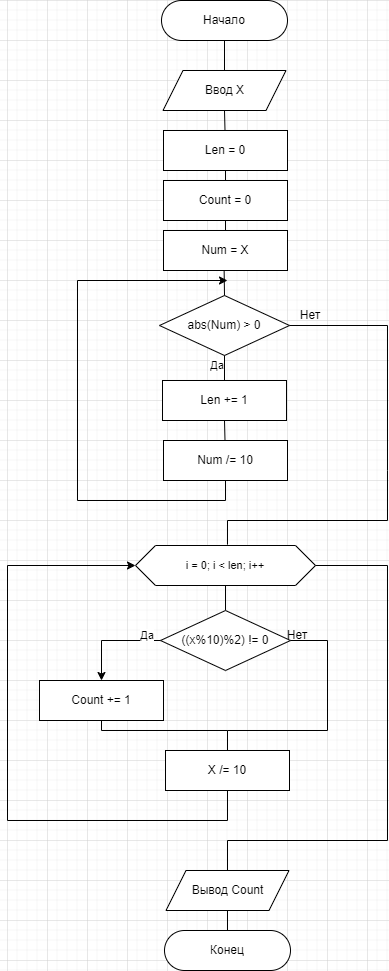

The diagram above was exported from draw.io. Its source (the exported page's mxGraphModel, read from the mxfile embedded in the PNG):
<mxGraphModel dx="1050" dy="621" grid="1" gridSize="10" guides="1" tooltips="1" connect="1" arrows="1" fold="1" page="1" pageScale="1" pageWidth="827" pageHeight="1169" math="0" shadow="0">
  <root>
    <mxCell id="WIyWlLk6GJQsqaUBKTNV-0" />
    <mxCell id="WIyWlLk6GJQsqaUBKTNV-1" parent="WIyWlLk6GJQsqaUBKTNV-0" />
    <mxCell id="XtG4dU6hxM2CAkdxAMMH-0" value="Начало" style="rounded=1;whiteSpace=wrap;html=1;arcSize=50;" parent="WIyWlLk6GJQsqaUBKTNV-1" vertex="1">
      <mxGeometry x="354" y="40" width="126" height="40" as="geometry" />
    </mxCell>
    <mxCell id="XtG4dU6hxM2CAkdxAMMH-2" value="Ввод X" style="shape=parallelogram;perimeter=parallelogramPerimeter;whiteSpace=wrap;html=1;fixedSize=1;" parent="WIyWlLk6GJQsqaUBKTNV-1" vertex="1">
      <mxGeometry x="355.5" y="110" width="123" height="40" as="geometry" />
    </mxCell>
    <mxCell id="XtG4dU6hxM2CAkdxAMMH-4" value="" style="endArrow=none;html=1;rounded=0;entryX=0.5;entryY=1;entryDx=0;entryDy=0;exitX=0.5;exitY=0;exitDx=0;exitDy=0;" parent="WIyWlLk6GJQsqaUBKTNV-1" source="XtG4dU6hxM2CAkdxAMMH-2" target="XtG4dU6hxM2CAkdxAMMH-0" edge="1">
      <mxGeometry width="50" height="50" relative="1" as="geometry">
        <mxPoint x="300" y="190" as="sourcePoint" />
        <mxPoint x="350" y="140" as="targetPoint" />
      </mxGeometry>
    </mxCell>
    <mxCell id="i8U2AK8hmDW-Ot610GJd-11" style="edgeStyle=none;shape=connector;rounded=0;orthogonalLoop=1;jettySize=auto;html=1;exitX=0.5;exitY=1;exitDx=0;exitDy=0;entryX=0.5;entryY=0;entryDx=0;entryDy=0;strokeColor=default;align=center;verticalAlign=middle;fontFamily=Helvetica;fontSize=11;fontColor=default;labelBackgroundColor=default;endArrow=none;" parent="WIyWlLk6GJQsqaUBKTNV-1" source="XtG4dU6hxM2CAkdxAMMH-5" target="i8U2AK8hmDW-Ot610GJd-1" edge="1">
      <mxGeometry relative="1" as="geometry" />
    </mxCell>
    <mxCell id="XtG4dU6hxM2CAkdxAMMH-5" value="Len = 0" style="rounded=0;whiteSpace=wrap;html=1;" parent="WIyWlLk6GJQsqaUBKTNV-1" vertex="1">
      <mxGeometry x="356" y="170" width="124" height="40" as="geometry" />
    </mxCell>
    <mxCell id="XtG4dU6hxM2CAkdxAMMH-6" value="" style="endArrow=none;html=1;rounded=0;entryX=0.5;entryY=1;entryDx=0;entryDy=0;" parent="WIyWlLk6GJQsqaUBKTNV-1" source="XtG4dU6hxM2CAkdxAMMH-5" target="XtG4dU6hxM2CAkdxAMMH-2" edge="1">
      <mxGeometry width="50" height="50" relative="1" as="geometry">
        <mxPoint x="300" y="340" as="sourcePoint" />
        <mxPoint x="350" y="290" as="targetPoint" />
      </mxGeometry>
    </mxCell>
    <mxCell id="XtG4dU6hxM2CAkdxAMMH-7" value="abs(Num) &amp;gt; 0" style="rhombus;whiteSpace=wrap;html=1;" parent="WIyWlLk6GJQsqaUBKTNV-1" vertex="1">
      <mxGeometry x="352" y="335" width="130" height="60" as="geometry" />
    </mxCell>
    <mxCell id="XtG4dU6hxM2CAkdxAMMH-24" value="" style="endArrow=none;html=1;rounded=0;exitX=1;exitY=0.5;exitDx=0;exitDy=0;" parent="WIyWlLk6GJQsqaUBKTNV-1" source="XtG4dU6hxM2CAkdxAMMH-7" edge="1">
      <mxGeometry width="50" height="50" relative="1" as="geometry">
        <mxPoint x="500" y="300" as="sourcePoint" />
        <mxPoint x="580" y="510" as="targetPoint" />
        <Array as="points">
          <mxPoint x="580" y="365" />
        </Array>
      </mxGeometry>
    </mxCell>
    <mxCell id="KI4er-BNCh2VDFP21Frj-1" value="Нет" style="text;html=1;align=center;verticalAlign=middle;whiteSpace=wrap;rounded=0;" parent="WIyWlLk6GJQsqaUBKTNV-1" vertex="1">
      <mxGeometry x="473" y="340" width="60" height="30" as="geometry" />
    </mxCell>
    <mxCell id="i8U2AK8hmDW-Ot610GJd-14" style="edgeStyle=none;shape=connector;rounded=0;orthogonalLoop=1;jettySize=auto;html=1;exitX=0.489;exitY=1.013;exitDx=0;exitDy=0;entryX=0.5;entryY=0;entryDx=0;entryDy=0;strokeColor=default;align=center;verticalAlign=middle;fontFamily=Helvetica;fontSize=11;fontColor=default;labelBackgroundColor=default;endArrow=none;exitPerimeter=0;" parent="WIyWlLk6GJQsqaUBKTNV-1" source="i8U2AK8hmDW-Ot610GJd-0" target="XtG4dU6hxM2CAkdxAMMH-7" edge="1">
      <mxGeometry relative="1" as="geometry" />
    </mxCell>
    <mxCell id="i8U2AK8hmDW-Ot610GJd-0" value="Num = X" style="rounded=0;whiteSpace=wrap;html=1;" parent="WIyWlLk6GJQsqaUBKTNV-1" vertex="1">
      <mxGeometry x="356" y="270" width="124" height="40" as="geometry" />
    </mxCell>
    <mxCell id="i8U2AK8hmDW-Ot610GJd-12" style="edgeStyle=none;shape=connector;rounded=0;orthogonalLoop=1;jettySize=auto;html=1;exitX=0.5;exitY=1;exitDx=0;exitDy=0;entryX=0.5;entryY=0;entryDx=0;entryDy=0;strokeColor=default;align=center;verticalAlign=middle;fontFamily=Helvetica;fontSize=11;fontColor=default;labelBackgroundColor=default;endArrow=none;" parent="WIyWlLk6GJQsqaUBKTNV-1" source="i8U2AK8hmDW-Ot610GJd-1" target="i8U2AK8hmDW-Ot610GJd-0" edge="1">
      <mxGeometry relative="1" as="geometry" />
    </mxCell>
    <mxCell id="i8U2AK8hmDW-Ot610GJd-1" value="Count = 0" style="rounded=0;whiteSpace=wrap;html=1;" parent="WIyWlLk6GJQsqaUBKTNV-1" vertex="1">
      <mxGeometry x="356" y="220" width="124" height="40" as="geometry" />
    </mxCell>
    <mxCell id="i8U2AK8hmDW-Ot610GJd-3" value="Len += 1" style="rounded=0;whiteSpace=wrap;html=1;" parent="WIyWlLk6GJQsqaUBKTNV-1" vertex="1">
      <mxGeometry x="355" y="420" width="124" height="40" as="geometry" />
    </mxCell>
    <mxCell id="i8U2AK8hmDW-Ot610GJd-4" value="Num /= 10" style="rounded=0;whiteSpace=wrap;html=1;" parent="WIyWlLk6GJQsqaUBKTNV-1" vertex="1">
      <mxGeometry x="356" y="480" width="124" height="40" as="geometry" />
    </mxCell>
    <mxCell id="i8U2AK8hmDW-Ot610GJd-5" value="" style="endArrow=none;html=1;rounded=0;" parent="WIyWlLk6GJQsqaUBKTNV-1" source="i8U2AK8hmDW-Ot610GJd-3" edge="1">
      <mxGeometry width="50" height="50" relative="1" as="geometry">
        <mxPoint x="260" y="500" as="sourcePoint" />
        <mxPoint x="407.28571428571433" y="420" as="targetPoint" />
      </mxGeometry>
    </mxCell>
    <mxCell id="i8U2AK8hmDW-Ot610GJd-6" value="" style="endArrow=none;html=1;rounded=0;entryX=0.5;entryY=1;entryDx=0;entryDy=0;" parent="WIyWlLk6GJQsqaUBKTNV-1" source="i8U2AK8hmDW-Ot610GJd-4" target="i8U2AK8hmDW-Ot610GJd-3" edge="1">
      <mxGeometry width="50" height="50" relative="1" as="geometry">
        <mxPoint x="270" y="600" as="sourcePoint" />
        <mxPoint x="320" y="550" as="targetPoint" />
      </mxGeometry>
    </mxCell>
    <mxCell id="i8U2AK8hmDW-Ot610GJd-7" value="" style="endArrow=none;html=1;rounded=0;entryX=0.5;entryY=1;entryDx=0;entryDy=0;exitX=0.5;exitY=0;exitDx=0;exitDy=0;" parent="WIyWlLk6GJQsqaUBKTNV-1" source="i8U2AK8hmDW-Ot610GJd-3" target="XtG4dU6hxM2CAkdxAMMH-7" edge="1">
      <mxGeometry width="50" height="50" relative="1" as="geometry">
        <mxPoint x="310" y="450" as="sourcePoint" />
        <mxPoint x="360" y="400" as="targetPoint" />
      </mxGeometry>
    </mxCell>
    <mxCell id="i8U2AK8hmDW-Ot610GJd-8" value="" style="endArrow=none;html=1;rounded=0;entryX=0.5;entryY=1;entryDx=0;entryDy=0;" parent="WIyWlLk6GJQsqaUBKTNV-1" target="i8U2AK8hmDW-Ot610GJd-4" edge="1">
      <mxGeometry width="50" height="50" relative="1" as="geometry">
        <mxPoint x="270" y="540" as="sourcePoint" />
        <mxPoint x="380" y="540" as="targetPoint" />
        <Array as="points">
          <mxPoint x="418" y="540" />
        </Array>
      </mxGeometry>
    </mxCell>
    <mxCell id="i8U2AK8hmDW-Ot610GJd-15" value="" style="endArrow=classic;html=1;rounded=0;strokeColor=default;align=center;verticalAlign=middle;fontFamily=Helvetica;fontSize=11;fontColor=default;labelBackgroundColor=default;" parent="WIyWlLk6GJQsqaUBKTNV-1" edge="1">
      <mxGeometry width="50" height="50" relative="1" as="geometry">
        <mxPoint x="270" y="540" as="sourcePoint" />
        <mxPoint x="420" y="320" as="targetPoint" />
        <Array as="points">
          <mxPoint x="270" y="320" />
        </Array>
      </mxGeometry>
    </mxCell>
    <mxCell id="i8U2AK8hmDW-Ot610GJd-16" value="Да" style="text;html=1;align=center;verticalAlign=middle;whiteSpace=wrap;rounded=0;fontFamily=Helvetica;fontSize=11;fontColor=default;labelBackgroundColor=default;" parent="WIyWlLk6GJQsqaUBKTNV-1" vertex="1">
      <mxGeometry x="380" y="390" width="60" height="30" as="geometry" />
    </mxCell>
    <mxCell id="i8U2AK8hmDW-Ot610GJd-24" style="edgeStyle=none;shape=connector;rounded=0;orthogonalLoop=1;jettySize=auto;html=1;exitX=0.5;exitY=1;exitDx=0;exitDy=0;entryX=0.5;entryY=0;entryDx=0;entryDy=0;strokeColor=default;align=center;verticalAlign=middle;fontFamily=Helvetica;fontSize=11;fontColor=default;labelBackgroundColor=default;endArrow=none;" parent="WIyWlLk6GJQsqaUBKTNV-1" source="i8U2AK8hmDW-Ot610GJd-17" target="i8U2AK8hmDW-Ot610GJd-22" edge="1">
      <mxGeometry relative="1" as="geometry" />
    </mxCell>
    <mxCell id="i8U2AK8hmDW-Ot610GJd-17" value="i = 0; i &amp;lt; len; i++" style="shape=hexagon;perimeter=hexagonPerimeter2;whiteSpace=wrap;html=1;fixedSize=1;fontFamily=Helvetica;fontSize=11;fontColor=default;labelBackgroundColor=default;" parent="WIyWlLk6GJQsqaUBKTNV-1" vertex="1">
      <mxGeometry x="328" y="585" width="180" height="40" as="geometry" />
    </mxCell>
    <mxCell id="i8U2AK8hmDW-Ot610GJd-18" value="" style="endArrow=none;html=1;rounded=0;strokeColor=default;align=center;verticalAlign=middle;fontFamily=Helvetica;fontSize=11;fontColor=default;labelBackgroundColor=default;" parent="WIyWlLk6GJQsqaUBKTNV-1" edge="1">
      <mxGeometry width="50" height="50" relative="1" as="geometry">
        <mxPoint x="420" y="560" as="sourcePoint" />
        <mxPoint x="580" y="510" as="targetPoint" />
        <Array as="points">
          <mxPoint x="580" y="560" />
        </Array>
      </mxGeometry>
    </mxCell>
    <mxCell id="i8U2AK8hmDW-Ot610GJd-20" value="" style="endArrow=none;html=1;rounded=0;strokeColor=default;align=center;verticalAlign=middle;fontFamily=Helvetica;fontSize=11;fontColor=default;labelBackgroundColor=default;exitX=0.511;exitY=-0.022;exitDx=0;exitDy=0;exitPerimeter=0;" parent="WIyWlLk6GJQsqaUBKTNV-1" source="i8U2AK8hmDW-Ot610GJd-17" edge="1">
      <mxGeometry width="50" height="50" relative="1" as="geometry">
        <mxPoint x="380" y="620" as="sourcePoint" />
        <mxPoint x="420" y="560" as="targetPoint" />
      </mxGeometry>
    </mxCell>
    <mxCell id="i8U2AK8hmDW-Ot610GJd-22" value="((x%10)%2) != 0" style="rhombus;whiteSpace=wrap;html=1;" parent="WIyWlLk6GJQsqaUBKTNV-1" vertex="1">
      <mxGeometry x="353" y="650" width="130" height="60" as="geometry" />
    </mxCell>
    <mxCell id="i8U2AK8hmDW-Ot610GJd-30" style="edgeStyle=none;shape=connector;rounded=0;orthogonalLoop=1;jettySize=auto;html=1;exitX=0.5;exitY=1;exitDx=0;exitDy=0;strokeColor=default;align=center;verticalAlign=middle;fontFamily=Helvetica;fontSize=11;fontColor=default;labelBackgroundColor=default;endArrow=none;" parent="WIyWlLk6GJQsqaUBKTNV-1" source="i8U2AK8hmDW-Ot610GJd-26" edge="1">
      <mxGeometry relative="1" as="geometry">
        <mxPoint x="420" y="770" as="targetPoint" />
        <Array as="points">
          <mxPoint x="294" y="770" />
        </Array>
      </mxGeometry>
    </mxCell>
    <mxCell id="i8U2AK8hmDW-Ot610GJd-26" value="Count += 1" style="rounded=0;whiteSpace=wrap;html=1;" parent="WIyWlLk6GJQsqaUBKTNV-1" vertex="1">
      <mxGeometry x="232" y="720" width="124" height="40" as="geometry" />
    </mxCell>
    <mxCell id="i8U2AK8hmDW-Ot610GJd-27" value="" style="endArrow=classic;html=1;rounded=0;strokeColor=default;align=center;verticalAlign=middle;fontFamily=Helvetica;fontSize=11;fontColor=default;labelBackgroundColor=default;entryX=0.5;entryY=0;entryDx=0;entryDy=0;exitX=0;exitY=0.5;exitDx=0;exitDy=0;" parent="WIyWlLk6GJQsqaUBKTNV-1" source="i8U2AK8hmDW-Ot610GJd-22" target="i8U2AK8hmDW-Ot610GJd-26" edge="1">
      <mxGeometry width="50" height="50" relative="1" as="geometry">
        <mxPoint x="300" y="740" as="sourcePoint" />
        <mxPoint x="350" y="690" as="targetPoint" />
        <Array as="points">
          <mxPoint x="294" y="680" />
        </Array>
      </mxGeometry>
    </mxCell>
    <mxCell id="i8U2AK8hmDW-Ot610GJd-28" value="X /= 10" style="rounded=0;whiteSpace=wrap;html=1;" parent="WIyWlLk6GJQsqaUBKTNV-1" vertex="1">
      <mxGeometry x="358" y="790" width="124" height="40" as="geometry" />
    </mxCell>
    <mxCell id="i8U2AK8hmDW-Ot610GJd-29" value="" style="endArrow=none;html=1;rounded=0;strokeColor=default;align=center;verticalAlign=middle;fontFamily=Helvetica;fontSize=11;fontColor=default;labelBackgroundColor=default;entryX=1;entryY=0.5;entryDx=0;entryDy=0;" parent="WIyWlLk6GJQsqaUBKTNV-1" target="i8U2AK8hmDW-Ot610GJd-22" edge="1">
      <mxGeometry width="50" height="50" relative="1" as="geometry">
        <mxPoint x="520" y="770" as="sourcePoint" />
        <mxPoint x="540" y="700" as="targetPoint" />
        <Array as="points">
          <mxPoint x="520" y="680" />
        </Array>
      </mxGeometry>
    </mxCell>
    <mxCell id="i8U2AK8hmDW-Ot610GJd-31" value="" style="endArrow=none;html=1;rounded=0;strokeColor=default;align=center;verticalAlign=middle;fontFamily=Helvetica;fontSize=11;fontColor=default;labelBackgroundColor=default;exitX=0.5;exitY=0;exitDx=0;exitDy=0;" parent="WIyWlLk6GJQsqaUBKTNV-1" source="i8U2AK8hmDW-Ot610GJd-28" edge="1">
      <mxGeometry width="50" height="50" relative="1" as="geometry">
        <mxPoint x="440" y="800" as="sourcePoint" />
        <mxPoint x="520" y="770" as="targetPoint" />
        <Array as="points">
          <mxPoint x="420" y="770" />
        </Array>
      </mxGeometry>
    </mxCell>
    <mxCell id="i8U2AK8hmDW-Ot610GJd-32" value="" style="endArrow=none;html=1;rounded=0;strokeColor=default;align=center;verticalAlign=middle;fontFamily=Helvetica;fontSize=11;fontColor=default;labelBackgroundColor=default;entryX=0.5;entryY=1;entryDx=0;entryDy=0;" parent="WIyWlLk6GJQsqaUBKTNV-1" target="i8U2AK8hmDW-Ot610GJd-28" edge="1">
      <mxGeometry width="50" height="50" relative="1" as="geometry">
        <mxPoint x="200" y="860" as="sourcePoint" />
        <mxPoint x="430" y="860" as="targetPoint" />
        <Array as="points">
          <mxPoint x="420" y="860" />
        </Array>
      </mxGeometry>
    </mxCell>
    <mxCell id="i8U2AK8hmDW-Ot610GJd-33" value="" style="endArrow=classic;html=1;rounded=0;strokeColor=default;align=center;verticalAlign=middle;fontFamily=Helvetica;fontSize=11;fontColor=default;labelBackgroundColor=default;entryX=0;entryY=0.5;entryDx=0;entryDy=0;" parent="WIyWlLk6GJQsqaUBKTNV-1" target="i8U2AK8hmDW-Ot610GJd-17" edge="1">
      <mxGeometry width="50" height="50" relative="1" as="geometry">
        <mxPoint x="200" y="860" as="sourcePoint" />
        <mxPoint x="170" y="770" as="targetPoint" />
        <Array as="points">
          <mxPoint x="200" y="605" />
        </Array>
      </mxGeometry>
    </mxCell>
    <mxCell id="i8U2AK8hmDW-Ot610GJd-34" value="" style="endArrow=none;html=1;rounded=0;strokeColor=default;align=center;verticalAlign=middle;fontFamily=Helvetica;fontSize=11;fontColor=default;labelBackgroundColor=default;exitX=1;exitY=0.5;exitDx=0;exitDy=0;" parent="WIyWlLk6GJQsqaUBKTNV-1" source="i8U2AK8hmDW-Ot610GJd-17" edge="1">
      <mxGeometry width="50" height="50" relative="1" as="geometry">
        <mxPoint x="500" y="650" as="sourcePoint" />
        <mxPoint x="580" y="880" as="targetPoint" />
        <Array as="points">
          <mxPoint x="580" y="605" />
        </Array>
      </mxGeometry>
    </mxCell>
    <mxCell id="i8U2AK8hmDW-Ot610GJd-35" value="" style="endArrow=none;html=1;rounded=0;strokeColor=default;align=center;verticalAlign=middle;fontFamily=Helvetica;fontSize=11;fontColor=default;labelBackgroundColor=default;" parent="WIyWlLk6GJQsqaUBKTNV-1" edge="1">
      <mxGeometry width="50" height="50" relative="1" as="geometry">
        <mxPoint x="420" y="910" as="sourcePoint" />
        <mxPoint x="580" y="880" as="targetPoint" />
        <Array as="points">
          <mxPoint x="420" y="880" />
        </Array>
      </mxGeometry>
    </mxCell>
    <mxCell id="i8U2AK8hmDW-Ot610GJd-38" style="edgeStyle=none;shape=connector;rounded=0;orthogonalLoop=1;jettySize=auto;html=1;exitX=0.5;exitY=1;exitDx=0;exitDy=0;entryX=0.5;entryY=0;entryDx=0;entryDy=0;strokeColor=default;align=center;verticalAlign=middle;fontFamily=Helvetica;fontSize=11;fontColor=default;labelBackgroundColor=default;endArrow=none;" parent="WIyWlLk6GJQsqaUBKTNV-1" source="i8U2AK8hmDW-Ot610GJd-36" target="i8U2AK8hmDW-Ot610GJd-37" edge="1">
      <mxGeometry relative="1" as="geometry" />
    </mxCell>
    <mxCell id="i8U2AK8hmDW-Ot610GJd-36" value="Вывод Count" style="shape=parallelogram;perimeter=parallelogramPerimeter;whiteSpace=wrap;html=1;fixedSize=1;" parent="WIyWlLk6GJQsqaUBKTNV-1" vertex="1">
      <mxGeometry x="358.5" y="910" width="123" height="40" as="geometry" />
    </mxCell>
    <mxCell id="i8U2AK8hmDW-Ot610GJd-37" value="Конец" style="rounded=1;whiteSpace=wrap;html=1;arcSize=50;" parent="WIyWlLk6GJQsqaUBKTNV-1" vertex="1">
      <mxGeometry x="357" y="970" width="126" height="40" as="geometry" />
    </mxCell>
    <mxCell id="kbzV0dOufJ0abQ2daegE-0" value="Нет" style="text;html=1;align=center;verticalAlign=middle;whiteSpace=wrap;rounded=0;" vertex="1" parent="WIyWlLk6GJQsqaUBKTNV-1">
      <mxGeometry x="460" y="660" width="60" height="30" as="geometry" />
    </mxCell>
    <mxCell id="kbzV0dOufJ0abQ2daegE-1" value="Да" style="text;html=1;align=center;verticalAlign=middle;whiteSpace=wrap;rounded=0;fontFamily=Helvetica;fontSize=11;fontColor=default;labelBackgroundColor=default;" vertex="1" parent="WIyWlLk6GJQsqaUBKTNV-1">
      <mxGeometry x="310" y="660" width="60" height="30" as="geometry" />
    </mxCell>
  </root>
</mxGraphModel>